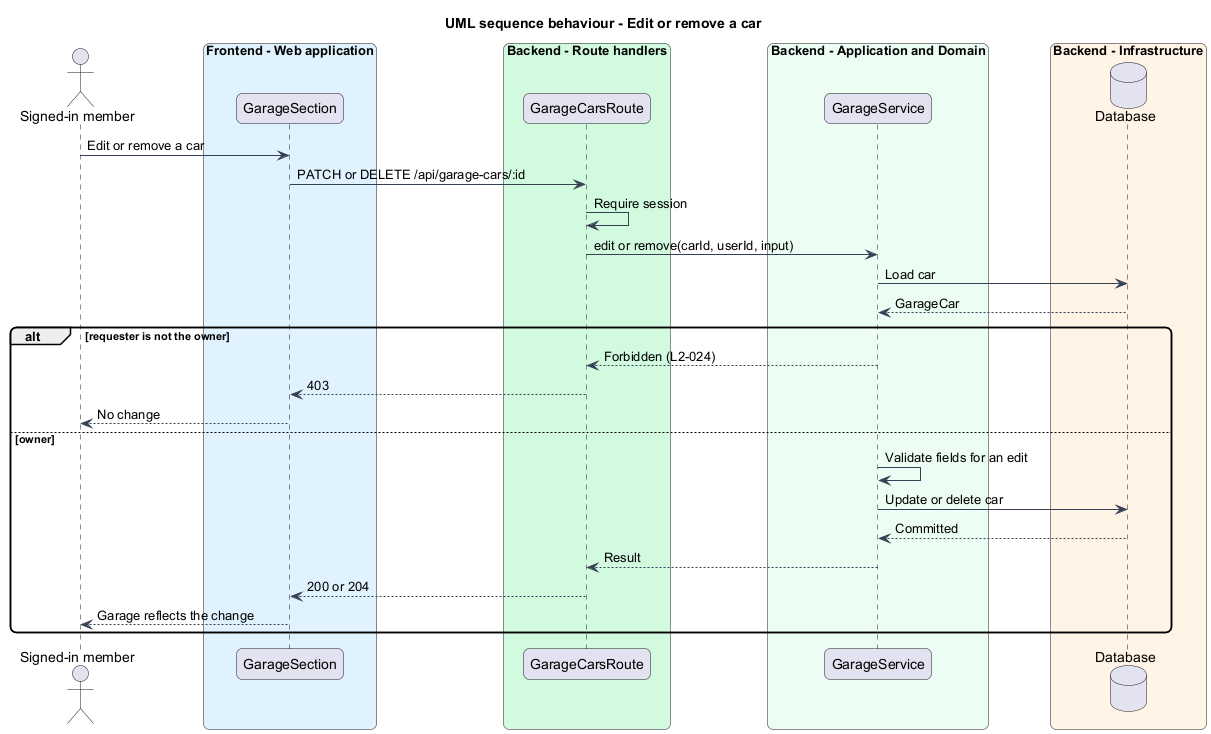

The diagram above was rendered by PlantUML. Its source (embedded in the PNG):
@startuml
title UML sequence behaviour - Edit or remove a car
skinparam backgroundColor #FFFFFF
skinparam shadowing false
skinparam roundcorner 12
skinparam defaultFontName Arial
skinparam ArrowColor #344054
actor "Signed-in member" as actor
box "Frontend - Web application" #E0F2FE
  participant "GarageSection" as section
end box
box "Backend - Route handlers" #D1FADF
  participant "GarageCarsRoute" as route
end box
box "Backend - Application and Domain" #ECFDF3
  participant "GarageService" as svc
end box
box "Backend - Infrastructure" #FFF4E5
  database "Database" as db
end box
actor -> section : Edit or remove a car
section -> route : PATCH or DELETE /api/garage-cars/:id
route -> route : Require session
route -> svc : edit or remove(carId, userId, input)
svc -> db : Load car
db --> svc : GarageCar
alt requester is not the owner
  svc --> route : Forbidden (L2-024)
  route --> section : 403
  section --> actor : No change
else owner
  svc -> svc : Validate fields for an edit
  svc -> db : Update or delete car
  db --> svc : Committed
  svc --> route : Result
  route --> section : 200 or 204
  section --> actor : Garage reflects the change
end
@enduml